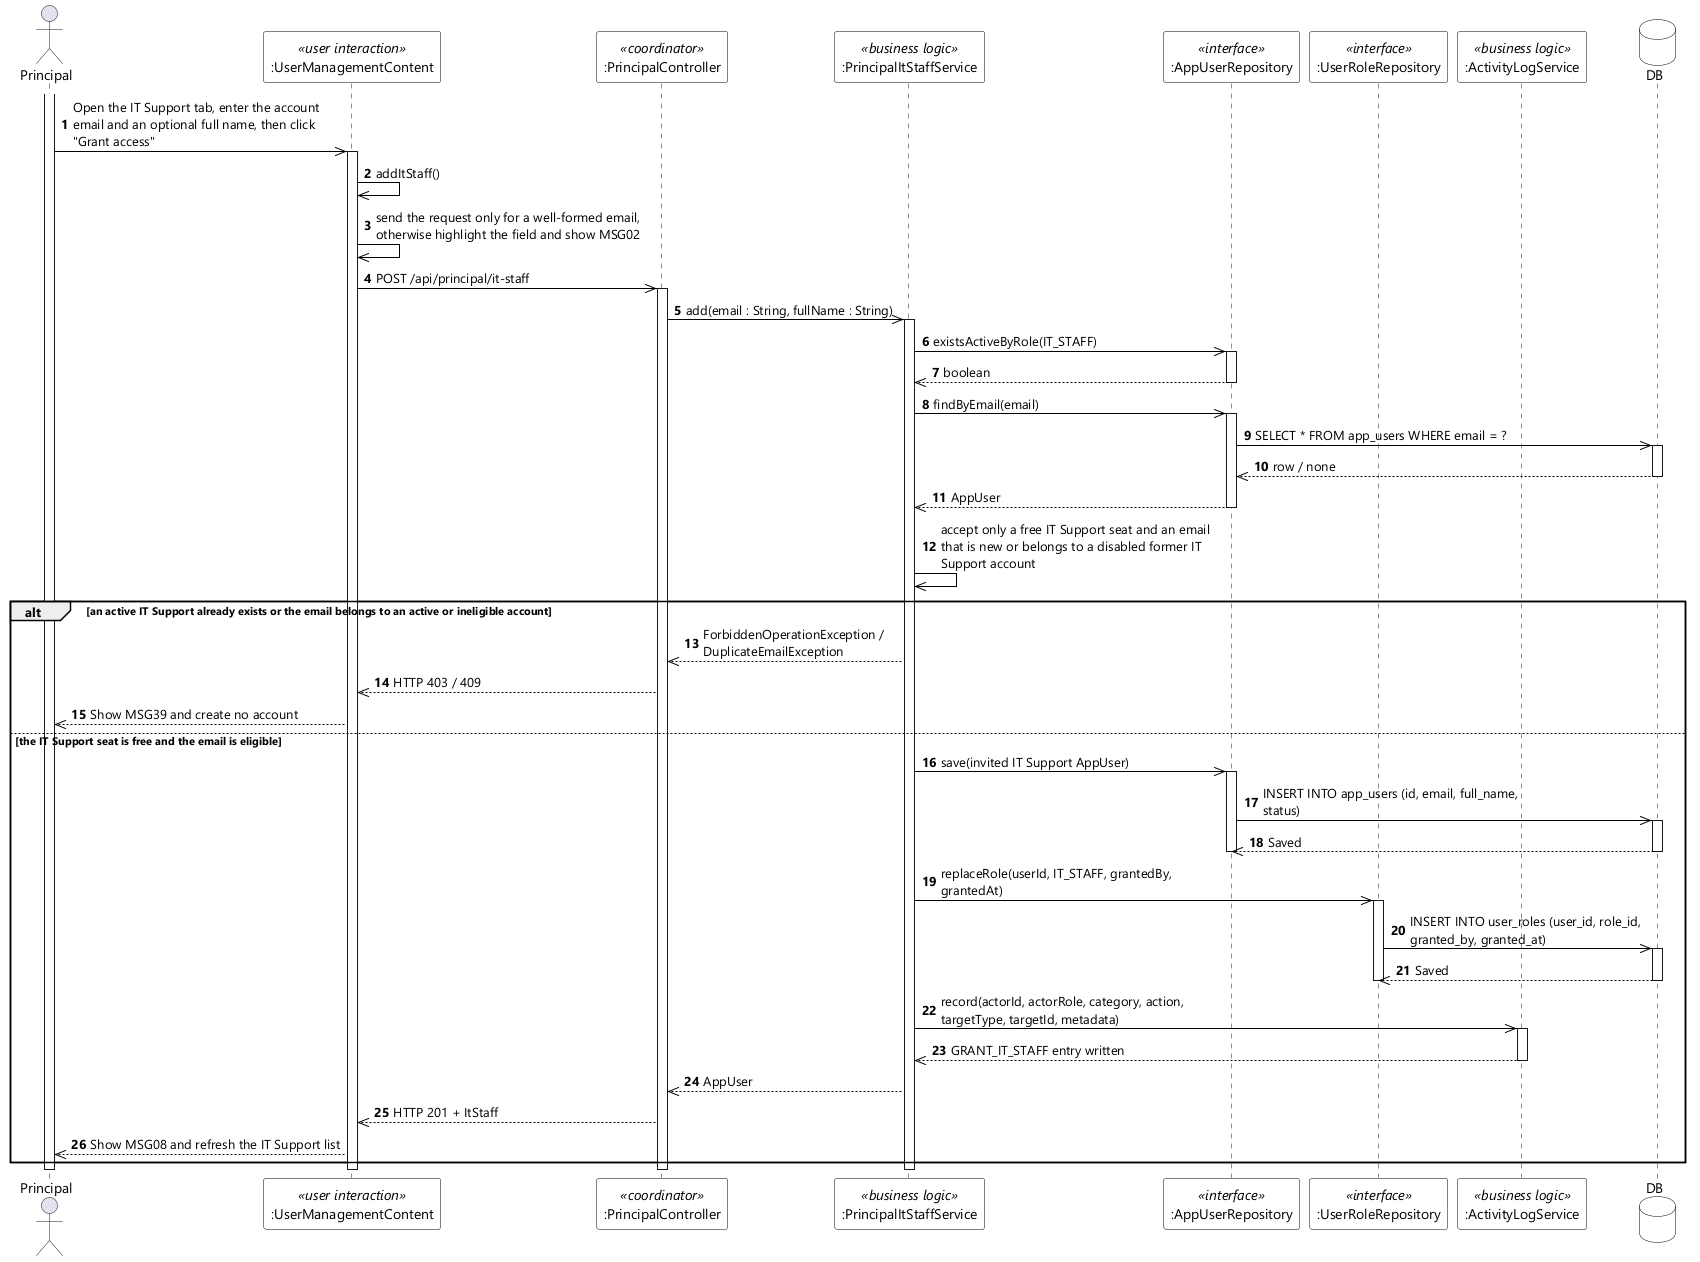

The diagram above was rendered by PlantUML. Its source (embedded in the PNG):
@startuml UC-107 Add IT Support Account - Sequence Diagram (stereo)
skinparamlocked dpi 96
skinparam defaultFontName "Segoe UI"
skinparam shadowing false
skinparam ParticipantBackgroundColor #FFFFFF
skinparam ParticipantBorderColor #000000
skinparam DatabaseBackgroundColor #FFFFFF
skinparam DatabaseBorderColor #000000
skinparam ArrowColor #000000
skinparam sequenceMessageAlign left
skinparam maxMessageSize 280

actor Principal
participant ":UserManagementContent" as UI <<user interaction>>
participant ":PrincipalController" as CTL <<coordinator>>
participant ":PrincipalItStaffService" as SVC <<business logic>>
participant ":AppUserRepository" as USERS <<interface>>
participant ":UserRoleRepository" as ROLES <<interface>>
participant ":ActivityLogService" as LOG <<business logic>>
database DB

autonumber
activate Principal
Principal ->> UI : Open the IT Support tab, enter the account email and an optional full name, then click "Grant access"
activate UI
UI ->> UI : addItStaff()
UI ->> UI : send the request only for a well-formed email, otherwise highlight the field and show MSG02
UI ->> CTL : POST /api/principal/it-staff
activate CTL
CTL ->> SVC : add(email : String, fullName : String)
activate SVC
SVC ->> USERS : existsActiveByRole(IT_STAFF)
activate USERS
USERS -->> SVC : boolean
deactivate USERS
SVC ->> USERS : findByEmail(email)
activate USERS
USERS ->> DB : SELECT * FROM app_users WHERE email = ?
activate DB
DB -->> USERS : row / none
deactivate DB
USERS -->> SVC : AppUser
deactivate USERS
SVC ->> SVC : accept only a free IT Support seat and an email that is new or belongs to a disabled former IT Support account

alt an active IT Support already exists or the email belongs to an active or ineligible account
  SVC -->> CTL : ForbiddenOperationException / DuplicateEmailException
  CTL -->> UI : HTTP 403 / 409
  UI -->> Principal : Show MSG39 and create no account
else the IT Support seat is free and the email is eligible
  SVC ->> USERS : save(invited IT Support AppUser)
  activate USERS
  USERS ->> DB : INSERT INTO app_users (id, email, full_name, status)
  activate DB
  DB -->> USERS : Saved
  deactivate DB
  deactivate USERS
  SVC ->> ROLES : replaceRole(userId, IT_STAFF, grantedBy, grantedAt)
  activate ROLES
  ROLES ->> DB : INSERT INTO user_roles (user_id, role_id, granted_by, granted_at)
  activate DB
  DB -->> ROLES : Saved
  deactivate DB
  deactivate ROLES
  SVC ->> LOG : record(actorId, actorRole, category, action, targetType, targetId, metadata)
  activate LOG
  LOG -->> SVC : GRANT_IT_STAFF entry written
  deactivate LOG
  SVC -->> CTL : AppUser
  CTL -->> UI : HTTP 201 + ItStaff
  UI -->> Principal : Show MSG08 and refresh the IT Support list
end
deactivate SVC
deactivate CTL
deactivate UI
deactivate Principal
@enduml